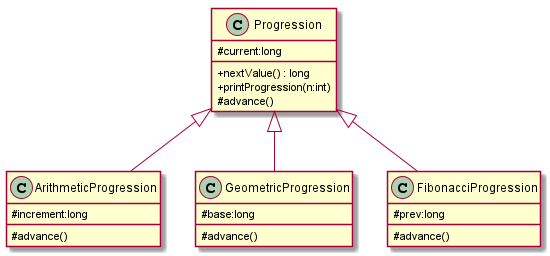

The diagram above was rendered by PlantUML. Its source (embedded in the PNG):
@startuml

skinparam classAttributeIconSize 0
class Progression {
    #current:long
    +nextValue() : long
    +printProgression(n:int)
    #advance()
}

class ArithmeticProgression{
    #increment:long
    #advance()
}
class GeometricProgression{
    #base:long
    #advance()
}
class FibonacciProgression{
    #prev:long
    #advance()
}

Progression <|-- ArithmeticProgression
Progression <|-- GeometricProgression
Progression <|--FibonacciProgression
@enduml